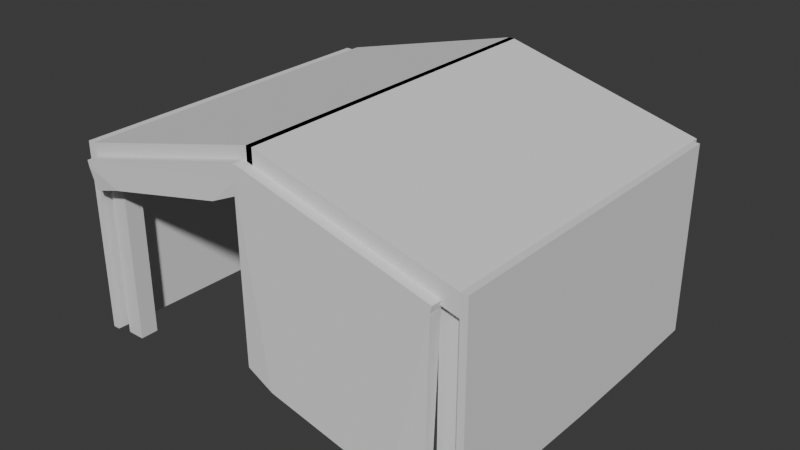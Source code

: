 # Source: Tent.blend  (saved by Blender 5.1.29; exported with 4.5.12 LTS)
import bpy
from mathutils import Matrix  # noqa: F401  (used for matrix-valued properties, if any)

bpy.ops.wm.read_factory_settings(use_empty=True)
scene = bpy.context.scene
scene.name = 'Scene'

# ---- materials (node trees are filled in below, after node groups)
mat_material = bpy.data.materials.new('Material')
mat_material.alpha_threshold = 0.0
mat_material.use_backface_culling_lightprobe_volume = False
mat_material.roughness = 0.5
mat_material.line_color = (0.0, 0.0, 0.0, 1.0)

# ---- material node trees
mat_material.use_nodes = True; mat_material.node_tree.nodes.clear()
_N = mat_material.node_tree.nodes; _L = mat_material.node_tree.links
n0 = _N.new('ShaderNodeOutputMaterial'); n0.name = 'Material Output'; n0.location = (200, 100)
n1 = _N.new('ShaderNodeBsdfPrincipled'); n1.name = 'Principled BSDF'; n1.location = (-200, 100)
_L.new(n1.outputs[0], n0.inputs[0])
n0.is_active_output = True

# ---- world
world_world = bpy.data.worlds.new('World'); scene.world = world_world
world_world.use_nodes = True; world_world.node_tree.nodes.clear()
_N = world_world.node_tree.nodes; _L = world_world.node_tree.links
n0 = _N.new('ShaderNodeOutputWorld'); n0.name = 'World Output'; n0.location = (200, 100)
n1 = _N.new('ShaderNodeBackground'); n1.name = 'Background'; n1.location = (-200, 100)
n1.inputs[0].default_value = (0.05088, 0.05088, 0.05088, 1.0)
_L.new(n1.outputs[0], n0.inputs[0])
n0.is_active_output = True
world_world.color = (0.05088, 0.05088, 0.05088)
world_world.sun_shadow_jitter_overblur = 0.0

# ---- meshes
me_cube = bpy.data.meshes.new('Cube')
me_cube.from_pydata([(0.2394, -0.2456, 4.12), (0.2394, -0.2456, -1.0), (0.2394, -0.7245, 4.12), (0.2394, -0.7245, -1.0), (-0.2394, -0.2456, 4.12), (-0.2394, -0.2456, -1.0), (-0.2394, -0.7245, 4.12), (-0.2394, -0.7245, -1.0)], [], [(0, 4, 6, 2), (3, 2, 6, 7), (7, 6, 4, 5), (5, 1, 3, 7), (1, 0, 2, 3), (5, 4, 0, 1)])
_uv = me_cube.uv_layers.new(name='UVMap')
_uv.uv.foreach_set('vector', [0.625, 0.5, 0.875, 0.5, 0.875, 0.75, 0.625, 0.75, 0.375, 0.75, 0.625, 0.75, 0.625, 1.0, 0.375, 1.0, 0.375, 0.0, 0.625, 0.0, 0.625, 0.25, 0.375, 0.25, 0.125, 0.5, 0.375, 0.5, 0.375, 0.75, 0.125, 0.75, 0.375, 0.5, 0.625, 0.5, 0.625, 0.75, 0.375, 0.75, 0.375, 0.25, 0.625, 0.25, 0.625, 0.5, 0.375, 0.5])
me_cube.materials.append(mat_material)
me_cube.use_mirror_vertex_groups = False
me_cube.update()
me_cube_001 = bpy.data.meshes.new('Cube.001')
me_cube_001.from_pydata([(-0.3161, -1.348, -1.0), (-0.3161, -1.348, 1.0), (-0.3161, 1.36, -1.0), (-0.3161, 1.36, 1.0), (0.3161, -1.348, -1.0), (0.3161, -1.348, 1.0), (0.3161, 1.36, -1.0), (0.3161, 1.36, 1.0), (-20.5, 1.36, -5.878), (-20.5, -1.348, -5.878), (-20.5, -1.348, -3.878), (-20.5, 1.36, -3.878), (-0.3161, 1.297, -1.0), (-0.3161, 1.297, 1.0), (0.3161, 1.297, -1.0), (0.3161, 1.297, 1.0), (-20.5, 1.297, -5.878), (-20.5, 1.297, -3.878), (-20.5, 1.36, -22.96), (-1.0, 1.36, -23.66), (-1.0, 1.297, -23.66), (-20.5, 1.297, -22.96), (-21.22, 1.297, -5.878), (-21.22, -1.348, -5.878), (-21.22, -1.348, -3.878), (-21.22, 1.297, -3.878), (-20.5, 1.297, -22.18), (-20.5, -1.348, -22.15), (-21.22, 1.297, -22.18), (-21.22, -1.348, -22.15), (-0.3161, -0.02544, -1.0), (0.3161, -0.02544, 1.0), (-20.5, -0.02544, -5.878), (-0.3161, -0.02544, 1.0), (0.3161, -0.02544, -1.0), (-20.5, -0.02544, -3.878), (-21.22, -0.02544, -5.878), (-21.22, -0.02544, -3.878), (-20.5, -0.02544, -22.51), (-21.22, -0.02544, -22.51), (-0.3161, 0.6355, 1.0), (0.3161, 0.6355, -1.0), (-20.5, 0.6355, -3.878), (-21.22, 0.6355, -3.878), (-0.3161, 0.6355, -1.0), (0.3161, 0.6355, 1.0), (-20.5, 0.6355, -5.878), (-21.22, 0.6355, -5.878), (-20.5, 0.6355, -22.43), (-21.22, 0.6355, -22.43), (-0.3161, -1.111, -1.0), (0.3161, -1.111, 1.0), (-20.5, -1.111, -5.878), (-21.22, -1.111, -5.878), (-20.5, -1.111, -22.27), (-21.22, -1.111, -22.27), (-0.3161, -1.111, 1.0), (0.3161, -1.111, -1.0), (-20.5, -1.111, -3.878), (-21.22, -1.111, -3.878)], [], [(13, 3, 11, 17), (2, 3, 7, 6), (57, 51, 5, 4), (4, 5, 1, 0), (50, 57, 4, 0), (51, 56, 1, 5), (16, 17, 11, 8), (50, 0, 9, 52), (3, 2, 8, 11), (0, 1, 10, 9), (8, 2, 19, 18), (9, 10, 24, 23), (7, 3, 13, 15), (2, 6, 14, 12), (6, 7, 15, 14), (40, 13, 17, 42), (19, 20, 21, 18), (12, 16, 21, 20), (16, 8, 18, 21), (2, 12, 20, 19), (47, 43, 25, 22), (17, 16, 22, 25), (42, 17, 25, 43), (22, 16, 26, 28), (54, 27, 29, 55), (47, 22, 28, 49), (52, 9, 27, 54), (9, 23, 29, 27), (46, 32, 38, 48), (53, 36, 39, 55), (48, 38, 39, 49), (58, 35, 37, 59), (53, 59, 37, 36), (56, 33, 35, 58), (44, 30, 32, 46), (45, 40, 33, 31), (44, 41, 34, 30), (41, 45, 31, 34), (14, 15, 45, 41), (12, 14, 41, 44), (15, 13, 40, 45), (12, 44, 46, 16), (26, 48, 49, 28), (16, 46, 48, 26), (36, 47, 49, 39), (35, 42, 43, 37), (36, 37, 43, 47), (33, 40, 42, 35), (1, 56, 58, 10), (23, 24, 59, 53), (10, 58, 59, 24), (23, 53, 55, 29), (32, 52, 54, 38), (38, 54, 55, 39), (30, 50, 52, 32), (31, 33, 56, 51), (30, 34, 57, 50), (34, 31, 51, 57)])
_uv = me_cube_001.uv_layers.new(name='UVMap')
_uv.uv.foreach_set('vector', [0.875, 0.5151, 0.875, 0.5, 0.875, 0.5, 0.875, 0.5151, 0.375, 0.25, 0.625, 0.25, 0.625, 0.5, 0.375, 0.5, 0.375, 0.7289, 0.625, 0.7289, 0.625, 0.75, 0.375, 0.75, 0.375, 0.75, 0.625, 0.75, 0.625, 1.0, 0.375, 1.0, 0.125, 0.7289, 0.375, 0.7289, 0.375, 0.75, 0.125, 0.75, 0.625, 0.7289, 0.875, 0.7289, 0.875, 0.75, 0.625, 0.75, 0.375, 0.2349, 0.625, 0.2349, 0.625, 0.25, 0.375, 0.25, 0.125, 0.7289, 0.125, 0.75, 0.125, 0.75, 0.125, 0.7289, 0.625, 0.25, 0.375, 0.25, 0.375, 0.25, 0.625, 0.25, 0.375, 1.0, 0.625, 1.0, 0.625, 1.0, 0.375, 1.0, 0.375, 0.25, 0.375, 0.25, 0.375, 0.25, 0.375, 0.25, 0.375, 1.0, 0.625, 1.0, 0.625, 1.0, 0.375, 1.0, 0.625, 0.5, 0.875, 0.5, 0.875, 0.5151, 0.625, 0.5151, 0.125, 0.5, 0.375, 0.5, 0.375, 0.5151, 0.125, 0.5151, 0.375, 0.5, 0.625, 0.5, 0.625, 0.5151, 0.375, 0.5151, 0.875, 0.5739, 0.875, 0.5151, 0.875, 0.5151, 0.875, 0.5739, 0.125, 0.5, 0.125, 0.5151, 0.125, 0.5151, 0.125, 0.5, 0.125, 0.5151, 0.125, 0.5151, 0.125, 0.5151, 0.125, 0.5151, 0.375, 0.2349, 0.375, 0.25, 0.375, 0.25, 0.375, 0.2349, 0.125, 0.5, 0.125, 0.5151, 0.125, 0.5151, 0.125, 0.5, 0.375, 0.1761, 0.625, 0.1761, 0.625, 0.2349, 0.375, 0.2349, 0.625, 0.2349, 0.375, 0.2349, 0.375, 0.2349, 0.625, 0.2349, 0.875, 0.5739, 0.875, 0.5151, 0.875, 0.5151, 0.875, 0.5739, 0.375, 0.2349, 0.375, 0.2349, 0.375, 0.2349, 0.375, 0.2349, 0.125, 0.7289, 0.125, 0.75, 0.125, 0.75, 0.125, 0.7289, 0.375, 0.1761, 0.375, 0.2349, 0.375, 0.2349, 0.375, 0.1761, 0.125, 0.7289, 0.125, 0.75, 0.125, 0.75, 0.125, 0.7289, 0.375, 1.0, 0.375, 1.0, 0.375, 1.0, 0.375, 1.0, 0.125, 0.5739, 0.125, 0.6326, 0.125, 0.6326, 0.125, 0.5739, 0.375, 0.02106, 0.375, 0.1174, 0.375, 0.1174, 0.375, 0.02106, 0.125, 0.5739, 0.125, 0.6326, 0.125, 0.6326, 0.125, 0.5739, 0.875, 0.7289, 0.875, 0.6326, 0.875, 0.6326, 0.875, 0.7289, 0.375, 0.02106, 0.625, 0.02106, 0.625, 0.1174, 0.375, 0.1174, 0.875, 0.7289, 0.875, 0.6326, 0.875, 0.6326, 0.875, 0.7289, 0.125, 0.5739, 0.125, 0.6326, 0.125, 0.6326, 0.125, 0.5739, 0.625, 0.5739, 0.875, 0.5739, 0.875, 0.6326, 0.625, 0.6326, 0.125, 0.5739, 0.375, 0.5739, 0.375, 0.6326, 0.125, 0.6326, 0.375, 0.5739, 0.625, 0.5739, 0.625, 0.6326, 0.375, 0.6326, 0.375, 0.5151, 0.625, 0.5151, 0.625, 0.5739, 0.375, 0.5739, 0.125, 0.5151, 0.375, 0.5151, 0.375, 0.5739, 0.125, 0.5739, 0.625, 0.5151, 0.875, 0.5151, 0.875, 0.5739, 0.625, 0.5739, 0.125, 0.5151, 0.125, 0.5739, 0.125, 0.5739, 0.125, 0.5151, 0.125, 0.5151, 0.125, 0.5739, 0.125, 0.5739, 0.125, 0.5151, 0.125, 0.5151, 0.125, 0.5739, 0.125, 0.5739, 0.125, 0.5151, 0.375, 0.1174, 0.375, 0.1761, 0.375, 0.1761, 0.375, 0.1174, 0.875, 0.6326, 0.875, 0.5739, 0.875, 0.5739, 0.875, 0.6326, 0.375, 0.1174, 0.625, 0.1174, 0.625, 0.1761, 0.375, 0.1761, 0.875, 0.6326, 0.875, 0.5739, 0.875, 0.5739, 0.875, 0.6326, 0.875, 0.75, 0.875, 0.7289, 0.875, 0.7289, 0.875, 0.75, 0.375, 0.0, 0.625, 0.0, 0.625, 0.02106, 0.375, 0.02106, 0.875, 0.75, 0.875, 0.7289, 0.875, 0.7289, 0.875, 0.75, 0.375, 0.0, 0.375, 0.02106, 0.375, 0.02106, 0.375, 0.0, 0.125, 0.6326, 0.125, 0.7289, 0.125, 0.7289, 0.125, 0.6326, 0.125, 0.6326, 0.125, 0.7289, 0.125, 0.7289, 0.125, 0.6326, 0.125, 0.6326, 0.125, 0.7289, 0.125, 0.7289, 0.125, 0.6326, 0.625, 0.6326, 0.875, 0.6326, 0.875, 0.7289, 0.625, 0.7289, 0.125, 0.6326, 0.375, 0.6326, 0.375, 0.7289, 0.125, 0.7289, 0.375, 0.6326, 0.625, 0.6326, 0.625, 0.7289, 0.375, 0.7289])
me_cube_001.update()
me_cube_002 = bpy.data.meshes.new('Cube.002')
me_cube_002.from_pydata([(-0.6551, -1.0, 1.0), (-0.6551, 1.0, 1.0), (1.0, -1.0, 1.0), (1.0, 1.0, 1.0), (-0.3779, -1.086, 0.6529), (-0.6562, -1.0, 0.915), (-0.66, -0.718, 0.6331), (-0.66, 0.718, 0.6331), (-0.6562, 1.0, 0.915), (-0.3715, 1.0, 0.6584), (0.9614, -0.7159, 0.6644), (0.993, -1.0, 0.8346), (0.6999, -1.086, 0.6002), (0.7063, 1.0, 0.6058), (0.993, 1.0, 0.8346), (0.9614, 0.7202, 0.6644)], [], [(3, 1, 0, 2), (4, 5, 6), (7, 8, 9), (10, 11, 12), (13, 14, 15), (7, 9, 4, 6), (6, 5, 0, 1, 8, 7), (12, 11, 2, 0, 5, 4), (9, 8, 1, 3, 14, 13), (15, 14, 3, 2, 11, 10), (12, 13, 15, 10), (4, 9, 13, 12)])
_uv = me_cube_002.uv_layers.new(name='UVMap')
_uv.uv.foreach_set('vector', [0.625, 0.5, 0.8319, 0.5, 0.8319, 0.75, 0.625, 0.75, 0.2392, 0.75, 0.1681, 0.75, 0.1681, 0.7148, 0.1681, 0.5352, 0.1681, 0.5, 0.2392, 0.5, 0.5826, 0.7148, 0.6003, 0.75, 0.5352, 0.7618, 0.5352, 0.4882, 0.6003, 0.5, 0.5826, 0.5352, 0.1681, 0.5352, 0.2392, 0.5, 0.2392, 0.75, 0.1681, 0.7148, 0.5826, 0.04132, 0.6152, 0.0, 0.625, 0.0, 0.625, 0.2931, 0.6152, 0.2931, 0.5826, 0.2518, 0.5352, 0.7618, 0.6003, 0.75, 0.625, 0.75, 0.625, 0.9569, 0.6152, 0.9569, 0.5826, 0.9214, 0.5826, 0.3286, 0.6152, 0.2931, 0.625, 0.2931, 0.625, 0.5, 0.6003, 0.5, 0.5352, 0.4882, 0.5826, 0.5352, 0.6003, 0.5, 0.625, 0.5, 0.625, 0.75, 0.6003, 0.75, 0.5826, 0.7148, 0.5352, 0.7618, 0.5352, 0.4882, 0.5826, 0.5352, 0.5826, 0.7148, 0.2392, 0.75, 0.2392, 0.5, 0.5352, 0.4882, 0.5352, 0.7618])
me_cube_002.update()
me_cube_003 = bpy.data.meshes.new('Cube.003')
me_cube_003.from_pydata([(-0.6551, -1.0, 1.0), (-0.6551, 1.0, 1.0), (1.0, -1.0, 1.0), (1.0, 1.0, 1.0), (-0.7221, -1.086, -1.304), (-0.6562, -1.0, 0.915), (-1.004, -0.718, -1.324), (-1.004, 0.718, -1.324), (-0.6562, 1.0, 0.915), (-0.7157, 1.0, -1.298), (0.6172, -0.7159, -1.292), (0.993, -1.0, 0.8346), (0.3556, -1.086, -1.357), (0.362, 1.0, -1.351), (0.993, 1.0, 0.8346), (0.6172, 0.7202, -1.292)], [], [(3, 1, 0, 2), (4, 5, 6), (7, 8, 9), (10, 11, 12), (13, 14, 15), (7, 9, 4, 6), (6, 5, 8, 7), (12, 11, 5), (9, 8, 13), (15, 14, 11, 10), (12, 13, 15, 10), (4, 9, 13, 12), (14, 8, 1, 3), (8, 5, 0, 1), (11, 14, 3, 2), (5, 11, 2, 0), (5, 4, 12), (13, 8, 14)])
_uv = me_cube_003.uv_layers.new(name='UVMap')
_uv.uv.foreach_set('vector', [0.625, 0.5, 0.8319, 0.5, 0.8319, 0.75, 0.625, 0.75, 0.2392, 0.75, 0.1681, 0.75, 0.1681, 0.7148, 0.1681, 0.5352, 0.1681, 0.5, 0.2392, 0.5, 0.5826, 0.7148, 0.6003, 0.75, 0.5352, 0.7618, 0.5352, 0.4882, 0.6003, 0.5, 0.5826, 0.5352, 0.1681, 0.5352, 0.2392, 0.5, 0.2392, 0.75, 0.1681, 0.7148, 0.5826, 0.04132, 0.6152, 0.0, 0.6152, 0.2931, 0.5826, 0.2518, 0.5352, 0.7618, 0.6003, 0.75, 0.6152, 0.9569, 0.5826, 0.3286, 0.6152, 0.2931, 0.5352, 0.4882, 0.5826, 0.5352, 0.6003, 0.5, 0.6003, 0.75, 0.5826, 0.7148, 0.5352, 0.7618, 0.5352, 0.4882, 0.5826, 0.5352, 0.5826, 0.7148, 0.2392, 0.75, 0.2392, 0.5, 0.5352, 0.4882, 0.5352, 0.7618, 0.6003, 0.5, 0.6152, 0.2931, 0.625, 0.2931, 0.625, 0.5, 0.6152, 0.2931, 0.6152, 0.0, 0.625, 0.0, 0.625, 0.2931, 0.6003, 0.75, 0.6003, 0.5, 0.625, 0.5, 0.625, 0.75, 0.6152, 0.9569, 0.6003, 0.75, 0.625, 0.75, 0.625, 0.9569, 0.6152, 0.9569, 0.5826, 0.9214, 0.5352, 0.7618, 0.5352, 0.4882, 0.6152, 0.2931, 0.6003, 0.5])
me_cube_003.update()

# ---- objects
ob_cube = bpy.data.objects.new('Cube', me_cube)
ob_cube_001 = bpy.data.objects.new('Cube.001', me_cube_001)
ob_cube_002 = bpy.data.objects.new('Cube.002', me_cube_002)
ob_cube_003 = bpy.data.objects.new('Cube.003', me_cube_003)

# ---- transforms, parenting, visibility, modifiers, constraints
ob_cube.location = (2.5, -1.83, 0.0)
ob_cube.scale = (0.5105, 0.5105, 0.5105)
ob_cube.lock_rotations_4d = False
ob_cube.empty_display_type = 'ARROWS'
ob_cube.lineart.crease_threshold = 0.0
_m = ob_cube.modifiers.new('Mirror', 'MIRROR')
_m.use_axis = (True, True, False)
_m.mirror_object = ob_cube_001
ob_cube_001.location = (0.0, 0.0, 2.686)
ob_cube_001.scale = (0.1314, 1.713, 0.141)
_m = ob_cube_001.modifiers.new('Mirror', 'MIRROR')
ob_cube_002.location = (-1.372, -2.369, 1.226)
ob_cube_002.rotation_euler = (0.0, -0.2607, 0.0)
ob_cube_002.scale = (1.598, 0.08185, 1.054)
ob_cube_003.location = (1.199, -2.369, 1.226)
ob_cube_003.rotation_euler = (0.0, -0.2607, 3.142)
ob_cube_003.scale = (1.598, 0.08185, 1.054)

# ---- collection membership
scene.collection.objects.link(ob_cube)
scene.collection.objects.link(ob_cube_001)
scene.collection.objects.link(ob_cube_002)
scene.collection.objects.link(ob_cube_003)

# ---- scene / render settings (as saved in the file)
scene.frame_start = 1; scene.frame_end = 250; scene.frame_set(1)
scene.render.engine = 'BLENDER_EEVEE_NEXT'
scene.render.bake_bias = 0.0
scene.render.bake_samples = 0
scene.cycles.sampling_pattern = 'TABULATED_SOBOL'
scene.eevee.use_volume_custom_range = False
bpy.context.view_layer.update()

# ---- added for rendering (the .blend has no active camera and no usable light): camera, sun
cam_auto = bpy.data.cameras.new('AutoCamera')
cam_auto.lens = 50.0
cam_auto.sensor_width = 36.0
cam_auto.clip_end = 1000.0
ob_auto_camera = bpy.data.objects.new('AutoCamera', cam_auto)
scene.collection.objects.link(ob_auto_camera)
ob_auto_camera.location = (7.78812, -9.26979, 7.22601)
ob_auto_camera.rotation_euler = (1.09748, -7.21219e-08, 0.694738)
scene.camera = ob_auto_camera
light_auto_sun = bpy.data.lights.new('AutoSun', 'SUN')
light_auto_sun.energy = 3.0
light_auto_sun.angle = 0.0523599
ob_auto_sun = bpy.data.objects.new('AutoSun', light_auto_sun)
scene.collection.objects.link(ob_auto_sun)
ob_auto_sun.rotation_euler = (0.872665, 0.174533, 0.523599)
bpy.context.view_layer.update()
